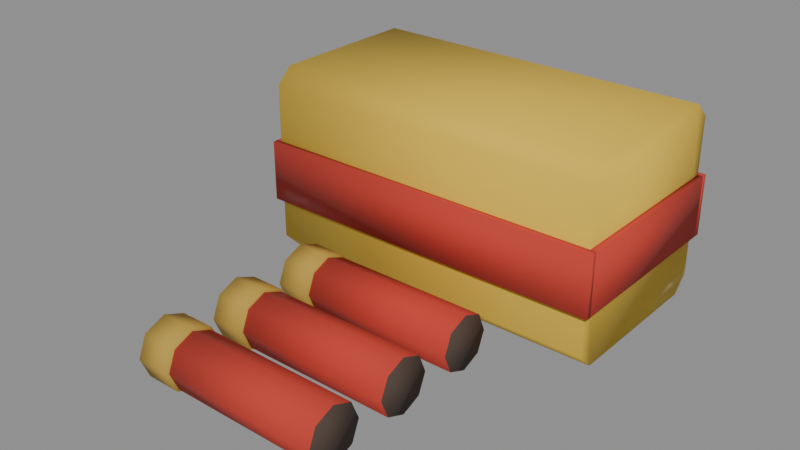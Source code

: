 # Source: ammo_box_shells.blend  (saved by Blender 5.0.119; exported with 4.5.12 LTS)
import bpy
from mathutils import Matrix  # noqa: F401  (used for matrix-valued properties, if any)

bpy.ops.wm.read_factory_settings(use_empty=True)
scene = bpy.context.scene
scene.name = 'Scene'

# ---- materials (node trees are filled in below, after node groups)
mat_palette_vcol = bpy.data.materials.new('palette_vcol')
mat_palette_vcol.diffuse_color = (1.0, 1.0, 1.0, 1.0)
mat_palette_vcol.roughness = 0.9

# ---- material node trees
mat_palette_vcol.use_nodes = True; mat_palette_vcol.node_tree.nodes.clear()
_N = mat_palette_vcol.node_tree.nodes; _L = mat_palette_vcol.node_tree.links
n0 = _N.new('ShaderNodeBsdfPrincipled'); n0.name = 'Principled BSDF'; n0.location = (-200, 100)
n0.inputs[2].default_value = 0.9
n0.inputs[27].default_value = (0.0, 0.0, 0.0, 1.0)
n1 = _N.new('ShaderNodeOutputMaterial'); n1.name = 'Material Output'; n1.location = (200, 100)
n2 = _N.new('ShaderNodeVertexColor'); n2.name = 'Color Attribute'; n2.location = (-500, 100)
n2.layer_name = 'Col'
_L.new(n0.outputs[0], n1.inputs[0])
_L.new(n2.outputs[0], n0.inputs[0])
n1.is_active_output = True

# ---- meshes
me_item = bpy.data.meshes.new('Item')
me_item.from_pydata([(-0.0845, 0.1046, 0.08645), (-0.0845, 0.09685, 0.09425), (-0.0845, 0.02145, 0.09425), (-0.0845, 0.01365, 0.08645), (-0.0845, 0.01365, 0.00845), (-0.0845, 0.02145, 0.00065), (-0.0845, 0.09685, 0.00065), (-0.0845, 0.1046, 0.00845), (0.0845, 0.1046, 0.08645), (0.0845, 0.09685, 0.09425), (0.0845, 0.02145, 0.09425), (0.0845, 0.01365, 0.08645), (0.0845, 0.01365, 0.00845), (0.0845, 0.02145, 0.00065), (0.0845, 0.09685, 0.00065), (0.0845, 0.1046, 0.00845), (-0.0871, 0.01105, 0.02873), (0.0871, 0.01105, 0.02873), (-0.0871, 0.01365, 0.02873), (0.0871, 0.01365, 0.02873), (-0.0871, 0.01105, 0.05868), (0.0871, 0.01105, 0.05868), (-0.0871, 0.01365, 0.05868), (0.0871, 0.01365, 0.05868), (-0.0871, 0.1046, 0.02873), (0.0871, 0.1046, 0.02873), (-0.0871, 0.1072, 0.02873), (0.0871, 0.1072, 0.02873), (-0.0871, 0.1046, 0.05868), (0.0871, 0.1046, 0.05868), (-0.0871, 0.1072, 0.05868), (0.0871, 0.1072, 0.05868), (-0.0871, 0.01365, 0.02873), (-0.0845, 0.01365, 0.02873), (-0.0871, 0.1046, 0.02873), (-0.0845, 0.1046, 0.02873), (-0.0871, 0.01365, 0.05868), (-0.0845, 0.01365, 0.05868), (-0.0871, 0.1046, 0.05868), (-0.0845, 0.1046, 0.05868), (0.0845, 0.01365, 0.02873), (0.0871, 0.01365, 0.02873), (0.0845, 0.1046, 0.02873), (0.0871, 0.1046, 0.02873), (0.0845, 0.01365, 0.05868), (0.0871, 0.01365, 0.05868), (0.0845, 0.1046, 0.05868), (0.0871, 0.1046, 0.05868), (-0.0455, -0.01495, 0.0286), (-0.0455, -0.02506, 0.02441), (-0.0455, -0.02925, 0.0143), (-0.0455, -0.02506, 0.004188), (-0.0455, -0.01495, 0.0), (-0.0455, -0.004838, 0.004188), (-0.0455, -0.00065, 0.0143), (-0.0455, -0.004838, 0.02441), (-0.0286, -0.01495, 0.0286), (-0.0286, -0.02506, 0.02441), (-0.0286, -0.02925, 0.0143), (-0.0286, -0.02506, 0.004188), (-0.0286, -0.01495, 0.0), (-0.0286, -0.004838, 0.004188), (-0.0286, -0.00065, 0.0143), (-0.0286, -0.004838, 0.02441), (-0.0286, -0.01495, 0.02756), (-0.0286, -0.02433, 0.02368), (-0.0286, -0.02821, 0.0143), (-0.0286, -0.02433, 0.004924), (-0.0286, -0.01495, 0.00104), (-0.0286, -0.005574, 0.004924), (-0.0286, -0.00169, 0.0143), (-0.0286, -0.005574, 0.02368), (0.0468, -0.01495, 0.02756), (0.0468, -0.02433, 0.02368), (0.0468, -0.02821, 0.0143), (0.0468, -0.02433, 0.004924), (0.0468, -0.01495, 0.00104), (0.0468, -0.005574, 0.004924), (0.0468, -0.00169, 0.0143), (0.0468, -0.005574, 0.02368), (-0.0455, -0.05395, 0.0286), (-0.0455, -0.06406, 0.02441), (-0.0455, -0.06825, 0.0143), (-0.0455, -0.06406, 0.004188), (-0.0455, -0.05395, 0.0), (-0.0455, -0.04384, 0.004188), (-0.0455, -0.03965, 0.0143), (-0.0455, -0.04384, 0.02441), (-0.0286, -0.05395, 0.0286), (-0.0286, -0.06406, 0.02441), (-0.0286, -0.06825, 0.0143), (-0.0286, -0.06406, 0.004188), (-0.0286, -0.05395, 0.0), (-0.0286, -0.04384, 0.004188), (-0.0286, -0.03965, 0.0143), (-0.0286, -0.04384, 0.02441), (-0.0286, -0.05395, 0.02756), (-0.0286, -0.06333, 0.02368), (-0.0286, -0.06721, 0.0143), (-0.0286, -0.06333, 0.004924), (-0.0286, -0.05395, 0.00104), (-0.0286, -0.04457, 0.004924), (-0.0286, -0.04069, 0.0143), (-0.0286, -0.04457, 0.02368), (0.0468, -0.05395, 0.02756), (0.0468, -0.06333, 0.02368), (0.0468, -0.06721, 0.0143), (0.0468, -0.06333, 0.004924), (0.0468, -0.05395, 0.00104), (0.0468, -0.04457, 0.004924), (0.0468, -0.04069, 0.0143), (0.0468, -0.04457, 0.02368), (-0.0455, -0.09295, 0.0286), (-0.0455, -0.1031, 0.02441), (-0.0455, -0.1072, 0.0143), (-0.0455, -0.1031, 0.004188), (-0.0455, -0.09295, 0.0), (-0.0455, -0.08284, 0.004188), (-0.0455, -0.07865, 0.0143), (-0.0455, -0.08284, 0.02441), (-0.0286, -0.09295, 0.0286), (-0.0286, -0.1031, 0.02441), (-0.0286, -0.1072, 0.0143), (-0.0286, -0.1031, 0.004188), (-0.0286, -0.09295, 0.0), (-0.0286, -0.08284, 0.004188), (-0.0286, -0.07865, 0.0143), (-0.0286, -0.08284, 0.02441), (-0.0286, -0.09295, 0.02756), (-0.0286, -0.1023, 0.02368), (-0.0286, -0.1062, 0.0143), (-0.0286, -0.1023, 0.004924), (-0.0286, -0.09295, 0.00104), (-0.0286, -0.08357, 0.004924), (-0.0286, -0.07969, 0.0143), (-0.0286, -0.08357, 0.02368), (0.0468, -0.09295, 0.02756), (0.0468, -0.1023, 0.02368), (0.0468, -0.1062, 0.0143), (0.0468, -0.1023, 0.004924), (0.0468, -0.09295, 0.00104), (0.0468, -0.08357, 0.004924), (0.0468, -0.07969, 0.0143), (0.0468, -0.08357, 0.02368)], [], [(0, 1, 9, 8), (1, 2, 10, 9), (2, 3, 11, 10), (3, 4, 12, 11), (4, 5, 13, 12), (5, 6, 14, 13), (6, 7, 15, 14), (7, 0, 8, 15), (7, 6, 5, 4, 3, 2, 1, 0), (8, 9, 10, 11, 12, 13, 14, 15), (16, 18, 19, 17), (20, 21, 23, 22), (16, 17, 21, 20), (18, 22, 23, 19), (16, 20, 22, 18), (17, 19, 23, 21), (24, 26, 27, 25), (28, 29, 31, 30), (24, 25, 29, 28), (26, 30, 31, 27), (24, 28, 30, 26), (25, 27, 31, 29), (32, 34, 35, 33), (36, 37, 39, 38), (32, 33, 37, 36), (34, 38, 39, 35), (32, 36, 38, 34), (33, 35, 39, 37), (40, 42, 43, 41), (44, 45, 47, 46), (40, 41, 45, 44), (42, 46, 47, 43), (40, 44, 46, 42), (41, 43, 47, 45), (48, 49, 57, 56), (49, 50, 58, 57), (50, 51, 59, 58), (51, 52, 60, 59), (52, 53, 61, 60), (53, 54, 62, 61), (54, 55, 63, 62), (55, 48, 56, 63), (55, 54, 53, 52, 51, 50, 49, 48), (56, 57, 58, 59, 60, 61, 62, 63), (64, 65, 73, 72), (65, 66, 74, 73), (66, 67, 75, 74), (67, 68, 76, 75), (68, 69, 77, 76), (69, 70, 78, 77), (70, 71, 79, 78), (71, 64, 72, 79), (71, 70, 69, 68, 67, 66, 65, 64), (72, 73, 74, 75, 76, 77, 78, 79), (80, 81, 89, 88), (81, 82, 90, 89), (82, 83, 91, 90), (83, 84, 92, 91), (84, 85, 93, 92), (85, 86, 94, 93), (86, 87, 95, 94), (87, 80, 88, 95), (87, 86, 85, 84, 83, 82, 81, 80), (88, 89, 90, 91, 92, 93, 94, 95), (96, 97, 105, 104), (97, 98, 106, 105), (98, 99, 107, 106), (99, 100, 108, 107), (100, 101, 109, 108), (101, 102, 110, 109), (102, 103, 111, 110), (103, 96, 104, 111), (103, 102, 101, 100, 99, 98, 97, 96), (104, 105, 106, 107, 108, 109, 110, 111), (112, 113, 121, 120), (113, 114, 122, 121), (114, 115, 123, 122), (115, 116, 124, 123), (116, 117, 125, 124), (117, 118, 126, 125), (118, 119, 127, 126), (119, 112, 120, 127), (119, 118, 117, 116, 115, 114, 113, 112), (120, 121, 122, 123, 124, 125, 126, 127), (128, 129, 137, 136), (129, 130, 138, 137), (130, 131, 139, 138), (131, 132, 140, 139), (132, 133, 141, 140), (133, 134, 142, 141), (134, 135, 143, 142), (135, 128, 136, 143), (135, 134, 133, 132, 131, 130, 129, 128), (136, 137, 138, 139, 140, 141, 142, 143)])
me_item.polygons.foreach_set('use_smooth', [True] * 94)
_k = set([(0, 1), (0, 7), (0, 8), (1, 2), (1, 9), (2, 3), (2, 10), (3, 4), (3, 11), (4, 5), (4, 12), (5, 6), (5, 13), (6, 7), (6, 14), (7, 15), (8, 9), (8, 15), (9, 10), (10, 11), (11, 12), (12, 13), (13, 14), (14, 15), (16, 17), (16, 18), (16, 20), (17, 19), (17, 21), (18, 19), (18, 22), (19, 23), (20, 21), (20, 22), (21, 23), (22, 23), (24, 25), (24, 26), (24, 28), (25, 27), (25, 29), (26, 27), (26, 30), (27, 31), (28, 29), (28, 30), (29, 31), (30, 31), (32, 33), (32, 34), (32, 36), (33, 35), (33, 37), (34, 35), (34, 38), (35, 39), (36, 37), (36, 38), (37, 39), (38, 39), (40, 41), (40, 42), (40, 44), (41, 43), (41, 45), (42, 43), (42, 46), (43, 47), (44, 45), (44, 46), (45, 47), (46, 47), (48, 49), (48, 55), (48, 56), (49, 50), (49, 57), (50, 51), (50, 58), (51, 52), (51, 59), (52, 53), (52, 60), (53, 54), (53, 61), (54, 55), (54, 62), (55, 63), (56, 57), (56, 63), (57, 58), (58, 59), (59, 60), (60, 61), (61, 62), (62, 63), (64, 65), (64, 71), (64, 72), (65, 66), (65, 73), (66, 67), (66, 74), (67, 68), (67, 75), (68, 69), (68, 76), (69, 70), (69, 77), (70, 71), (70, 78), (71, 79), (72, 73), (72, 79), (73, 74), (74, 75), (75, 76), (76, 77), (77, 78), (78, 79), (80, 81), (80, 87), (80, 88), (81, 82), (81, 89), (82, 83), (82, 90), (83, 84), (83, 91), (84, 85), (84, 92), (85, 86), (85, 93), (86, 87), (86, 94), (87, 95), (88, 89), (88, 95), (89, 90), (90, 91), (91, 92), (92, 93), (93, 94), (94, 95), (96, 97), (96, 103), (96, 104), (97, 98), (97, 105), (98, 99), (98, 106), (99, 100), (99, 107), (100, 101), (100, 108), (101, 102), (101, 109), (102, 103), (102, 110), (103, 111), (104, 105), (104, 111), (105, 106), (106, 107), (107, 108), (108, 109), (109, 110), (110, 111), (112, 113), (112, 119), (112, 120), (113, 114), (113, 121), (114, 115), (114, 122), (115, 116), (115, 123), (116, 117), (116, 124), (117, 118), (117, 125), (118, 119), (118, 126), (119, 127), (120, 121), (120, 127), (121, 122), (122, 123), (123, 124), (124, 125), (125, 126), (126, 127), (128, 129), (128, 135), (128, 136), (129, 130), (129, 137), (130, 131), (130, 138), (131, 132), (131, 139), (132, 133), (132, 140), (133, 134), (133, 141), (134, 135), (134, 142), (135, 143), (136, 137), (136, 143), (137, 138), (138, 139), (139, 140), (140, 141), (141, 142), (142, 143)])
me_item.attributes.new('sharp_edge', 'BOOLEAN', 'EDGE').data.foreach_set('value', [ (min(e.vertices), max(e.vertices)) in _k for e in me_item.edges])
_ca = me_item.color_attributes.new('Col', 'FLOAT_COLOR', 'CORNER')
_ca.data.foreach_set('color', [0.7471, 0.4882, 0.0451, 1.0, 0.7471, 0.4882, 0.0451, 1.0, 0.7471, 0.4882, 0.0451, 1.0, 0.7471, 0.4882, 0.0451, 1.0, 0.7471, 0.4882, 0.0451, 1.0, 0.7471, 0.4882, 0.0451, 1.0, 0.7471, 0.4882, 0.0451, 1.0, 0.7471, 0.4882, 0.0451, 1.0, 0.7471, 0.4882, 0.0451, 1.0, 0.7471, 0.4882, 0.0451, 1.0, 0.7471, 0.4882, 0.0451, 1.0, 0.7471, 0.4882, 0.0451, 1.0, 0.7471, 0.4882, 0.0451, 0.9583, 0.7471, 0.4882, 0.0451, 0.5208, 0.7471, 0.4882, 0.0451, 0.5208, 0.7471, 0.4882, 0.0451, 0.9792, 0.7471, 0.4882, 0.0451, 0.1667, 0.7471, 0.4882, 0.0451, 0.08333, 0.7471, 0.4882, 0.0451, 0.08333, 0.7471, 0.4882, 0.0451, 0.125, 0.7471, 0.4882, 0.0451, 1.0, 0.7471, 0.4882, 0.0451, 1.0, 0.7471, 0.4882, 0.0451, 1.0, 0.7471, 0.4882, 0.0451, 1.0, 0.7471, 0.4882, 0.0451, 0.1458, 0.7471, 0.4882, 0.0451, 0.1875, 0.7471, 0.4882, 0.0451, 0.2083, 0.7471, 0.4882, 0.0451, 0.1042, 0.7471, 0.4882, 0.0451, 0.625, 0.7471, 0.4882, 0.0451, 1.0, 0.7471, 0.4882, 0.0451, 1.0, 0.7471, 0.4882, 0.0451, 0.625, 0.7471, 0.4882, 0.0451, 0.625, 0.7471, 0.4882, 0.0451, 0.625, 0.7471, 0.4882, 0.0451, 0.6042, 0.7471, 0.4882, 0.0451, 0.6667, 0.7471, 0.4882, 0.0451, 1.0, 0.7471, 0.4882, 0.0451, 1.0, 0.7471, 0.4882, 0.0451, 1.0, 0.7471, 0.4882, 0.0451, 1.0, 0.7471, 0.4882, 0.0451, 1.0, 0.7471, 0.4882, 0.0451, 1.0, 0.7471, 0.4882, 0.0451, 1.0, 0.7471, 0.4882, 0.0451, 1.0, 0.7471, 0.4882, 0.0451, 0.6458, 0.7471, 0.4882, 0.0451, 0.5833, 0.7471, 0.4882, 0.0451, 0.6042, 0.7471, 0.4882, 0.0451, 0.6458, 0.5275, 0.04118, 0.02549, 0.04167, 0.5275, 0.04118, 0.02549, 0.04167, 0.5275, 0.04118, 0.02549, 0.0625, 0.5275, 0.04118, 0.02549, 0.02083, 0.5275, 0.04118, 0.02549, 0.5208, 0.5275, 0.04118, 0.02549, 0.5417, 0.5275, 0.04118, 0.02549, 0.5, 0.5275, 0.04118, 0.02549, 0.5, 0.5275, 0.04118, 0.02549, 0.6875, 0.5275, 0.04118, 0.02549, 0.6667, 0.5275, 0.04118, 0.02549, 0.8542, 0.5275, 0.04118, 0.02549, 0.8542, 0.5275, 0.04118, 0.02549, 0.4167, 0.5275, 0.04118, 0.02549, 0.4375, 0.5275, 0.04118, 0.02549, 0.4167, 0.5275, 0.04118, 0.02549, 0.3958, 0.5275, 0.04118, 0.02549, 0.7708, 0.5275, 0.04118, 0.02549, 0.9167, 0.5275, 0.04118, 0.02549, 0.8958, 0.5275, 0.04118, 0.02549, 0.7708, 0.5275, 0.04118, 0.02549, 0.75, 0.5275, 0.04118, 0.02549, 0.75, 0.5275, 0.04118, 0.02549, 0.9167, 0.5275, 0.04118, 0.02549, 0.9167, 0.5275, 0.04118, 0.02549, 0.04167, 0.5275, 0.04118, 0.02549, 0.04167, 0.5275, 0.04118, 0.02549, 0.0625, 0.5275, 0.04118, 0.02549, 0.0625, 0.5275, 0.04118, 0.02549, 0.5208, 0.5275, 0.04118, 0.02549, 0.5, 0.5275, 0.04118, 0.02549, 0.5417, 0.5275, 0.04118, 0.02549, 0.5208, 0.5275, 0.04118, 0.02549, 0.4375, 0.5275, 0.04118, 0.02549, 0.3958, 0.5275, 0.04118, 0.02549, 0.4375, 0.5275, 0.04118, 0.02549, 0.4167, 0.5275, 0.04118, 0.02549, 0.75, 0.5275, 0.04118, 0.02549, 0.8958, 0.5275, 0.04118, 0.02549, 0.9167, 0.5275, 0.04118, 0.02549, 0.7708, 0.5275, 0.04118, 0.02549, 0.75, 0.5275, 0.04118, 0.02549, 0.8958, 0.5275, 0.04118, 0.02549, 0.9167, 0.5275, 0.04118, 0.02549, 0.75, 0.5275, 0.04118, 0.02549, 0.75, 0.5275, 0.04118, 0.02549, 0.75, 0.5275, 0.04118, 0.02549, 0.875, 0.5275, 0.04118, 0.02549, 0.875, 0.5275, 0.04118, 0.02549, 0.0625, 0.5275, 0.04118, 0.02549, 0.0625, 0.5275, 0.04118, 0.02549, 0.0625, 0.5275, 0.04118, 0.02549, 0.0625, 0.5275, 0.04118, 0.02549, 0.5417, 0.5275, 0.04118, 0.02549, 0.5208, 0.5275, 0.04118, 0.02549, 0.5, 0.5275, 0.04118, 0.02549, 0.5625, 0.5275, 0.04118, 0.02549, 0.0, 0.5275, 0.04118, 0.02549, 0.0, 0.5275, 0.04118, 0.02549, 0.0, 0.5275, 0.04118, 0.02549, 0.0, 0.5275, 0.04118, 0.02549, 0.0, 0.5275, 0.04118, 0.02549, 0.0, 0.5275, 0.04118, 0.02549, 0.0, 0.5275, 0.04118, 0.02549, 0.0, 0.5275, 0.04118, 0.02549, 0.75, 0.5275, 0.04118, 0.02549, 0.8958, 0.5275, 0.04118, 0.02549, 0.9167, 0.5275, 0.04118, 0.02549, 0.75, 0.5275, 0.04118, 0.02549, 0.375, 0.5275, 0.04118, 0.02549, 0.3958, 0.5275, 0.04118, 0.02549, 0.4167, 0.5275, 0.04118, 0.02549, 0.3542, 0.5275, 0.04118, 0.02549, 0.04167, 0.5275, 0.04118, 0.02549, 0.04167, 0.5275, 0.04118, 0.02549, 0.0625, 0.5275, 0.04118, 0.02549, 0.0625, 0.5275, 0.04118, 0.02549, 0.5, 0.5275, 0.04118, 0.02549, 0.5417, 0.5275, 0.04118, 0.02549, 0.5625, 0.5275, 0.04118, 0.02549, 0.4792, 0.5275, 0.04118, 0.02549, 0.0, 0.5275, 0.04118, 0.02549, 0.0, 0.5275, 0.04118, 0.02549, 0.0, 0.5275, 0.04118, 0.02549, 0.0, 0.5275, 0.04118, 0.02549, 0.0, 0.5275, 0.04118, 0.02549, 0.0, 0.5275, 0.04118, 0.02549, 0.0, 0.5275, 0.04118, 0.02549, 0.0, 0.5275, 0.04118, 0.02549, 0.3958, 0.5275, 0.04118, 0.02549, 0.375, 0.5275, 0.04118, 0.02549, 0.4167, 0.5275, 0.04118, 0.02549, 0.4167, 0.5275, 0.04118, 0.02549, 0.7917, 0.5275, 0.04118, 0.02549, 0.7708, 0.5275, 0.04118, 0.02549, 0.9167, 0.5275, 0.04118, 0.02549, 0.9167, 0.4804, 0.3078, 0.04902, 0.9167, 0.4804, 0.3078, 0.04902, 0.9167, 0.4804, 0.3078, 0.04902, 0.9167, 0.4804, 0.3078, 0.04902, 0.875, 0.4804, 0.3078, 0.04902, 0.7292, 0.4804, 0.3078, 0.04902, 0.5625, 0.4804, 0.3078, 0.04902, 0.4583, 0.4804, 0.3078, 0.04902, 0.625, 0.4804, 0.3078, 0.04902, 0.1875, 0.4804, 0.3078, 0.04902, 0.1667, 0.4804, 0.3078, 0.04902, 0.08333, 0.4804, 0.3078, 0.04902, 0.08333, 0.4804, 0.3078, 0.04902, 0.02083, 0.4804, 0.3078, 0.04902, 0.9583, 0.4804, 0.3078, 0.04902, 0.9792, 0.4804, 0.3078, 0.04902, 0.0, 0.4804, 0.3078, 0.04902, 0.9583, 0.4804, 0.3078, 0.04902, 0.0, 0.4804, 0.3078, 0.04902, 0.0, 0.4804, 0.3078, 0.04902, 0.9792, 0.4804, 0.3078, 0.04902, 0.0, 0.4804, 0.3078, 0.04902, 0.0, 0.4804, 0.3078, 0.04902, 0.0, 0.4804, 0.3078, 0.04902, 0.0, 0.4804, 0.3078, 0.04902, 0.1042, 0.4804, 0.3078, 0.04902, 0.125, 0.4804, 0.3078, 0.04902, 0.1458, 0.4804, 0.3078, 0.04902, 0.1042, 0.4804, 0.3078, 0.04902, 0.5, 0.4804, 0.3078, 0.04902, 0.5625, 0.4804, 0.3078, 0.04902, 0.5417, 0.4804, 0.3078, 0.04902, 0.5, 0.4804, 0.3078, 0.04902, 0.4792, 0.4804, 0.3078, 0.04902, 0.4375, 0.4804, 0.3078, 0.04902, 0.3958, 0.4804, 0.3078, 0.04902, 0.4375, 0.4804, 0.3078, 0.04902, 0.4792, 0.4804, 0.3078, 0.04902, 0.5625, 0.4804, 0.3078, 0.04902, 0.5833, 0.4804, 0.3078, 0.04902, 0.5208, 0.4804, 0.3078, 0.04902, 0.0, 0.4804, 0.3078, 0.04902, 0.0, 0.4804, 0.3078, 0.04902, 0.0, 0.4804, 0.3078, 0.04902, 0.0, 0.4804, 0.3078, 0.04902, 0.0, 0.4804, 0.3078, 0.04902, 0.0, 0.4804, 0.3078, 0.04902, 0.0, 0.4804, 0.3078, 0.04902, 0.0, 0.5275, 0.04118, 0.02549, 0.875, 0.5275, 0.04118, 0.02549, 0.875, 0.5275, 0.04118, 0.02549, 0.875, 0.5275, 0.04118, 0.02549, 0.875, 0.5275, 0.04118, 0.02549, 0.625, 0.5275, 0.04118, 0.02549, 0.4792, 0.5275, 0.04118, 0.02549, 0.5, 0.5275, 0.04118, 0.02549, 0.6458, 0.5275, 0.04118, 0.02549, 0.0625, 0.5275, 0.04118, 0.02549, 0.04167, 0.5275, 0.04118, 0.02549, 0.125, 0.5275, 0.04118, 0.02549, 0.1042, 0.5275, 0.04118, 0.02549, 0.0, 0.5275, 0.04118, 0.02549, 0.9792, 0.5275, 0.04118, 0.02549, 0.9792, 0.5275, 0.04118, 0.02549, 0.02083, 0.5275, 0.04118, 0.02549, 0.9583, 0.5275, 0.04118, 0.02549, 0.0, 0.5275, 0.04118, 0.02549, 0.0, 0.5275, 0.04118, 0.02549, 0.9583, 0.5275, 0.04118, 0.02549, 0.0, 0.5275, 0.04118, 0.02549, 0.0, 0.5275, 0.04118, 0.02549, 0.0, 0.5275, 0.04118, 0.02549, 0.0, 0.5275, 0.04118, 0.02549, 0.125, 0.5275, 0.04118, 0.02549, 0.125, 0.5275, 0.04118, 0.02549, 0.1042, 0.5275, 0.04118, 0.02549, 0.08333, 0.5275, 0.04118, 0.02549, 0.4792, 0.5275, 0.04118, 0.02549, 0.5625, 0.5275, 0.04118, 0.02549, 0.5625, 0.5275, 0.04118, 0.02549, 0.4792, 0.5275, 0.04118, 0.02549, 0.0, 0.5275, 0.04118, 0.02549, 0.0, 0.5275, 0.04118, 0.02549, 0.0, 0.5275, 0.04118, 0.02549, 0.0, 0.5275, 0.04118, 0.02549, 0.0, 0.5275, 0.04118, 0.02549, 0.0, 0.5275, 0.04118, 0.02549, 0.0, 0.5275, 0.04118, 0.02549, 0.0, 0.06863, 0.0451, 0.03333, 0.5625, 0.06863, 0.0451, 0.03333, 0.5417, 0.06863, 0.0451, 0.03333, 0.5417, 0.06863, 0.0451, 0.03333, 0.4583, 0.06863, 0.0451, 0.03333, 0.4583, 0.06863, 0.0451, 0.03333, 0.4167, 0.06863, 0.0451, 0.03333, 0.4583, 0.06863, 0.0451, 0.03333, 0.5208, 0.4804, 0.3078, 0.04902, 1.0, 0.4804, 0.3078, 0.04902, 0.9583, 0.4804, 0.3078, 0.04902, 0.9375, 0.4804, 0.3078, 0.04902, 0.9375, 0.4804, 0.3078, 0.04902, 0.7292, 0.4804, 0.3078, 0.04902, 0.6042, 0.4804, 0.3078, 0.04902, 0.4583, 0.4804, 0.3078, 0.04902, 0.6667, 0.4804, 0.3078, 0.04902, 0.1875, 0.4804, 0.3078, 0.04902, 0.1875, 0.4804, 0.3078, 0.04902, 0.08333, 0.4804, 0.3078, 0.04902, 0.0625, 0.4804, 0.3078, 0.04902, 0.02083, 0.4804, 0.3078, 0.04902, 0.9583, 0.4804, 0.3078, 0.04902, 0.9583, 0.4804, 0.3078, 0.04902, 0.0, 0.4804, 0.3078, 0.04902, 0.9792, 0.4804, 0.3078, 0.04902, 0.02083, 0.4804, 0.3078, 0.04902, 0.02083, 0.4804, 0.3078, 0.04902, 0.9792, 0.4804, 0.3078, 0.04902, 0.1042, 0.4804, 0.3078, 0.04902, 0.0625, 0.4804, 0.3078, 0.04902, 0.08333, 0.4804, 0.3078, 0.04902, 0.04167, 0.4804, 0.3078, 0.04902, 0.3958, 0.4804, 0.3078, 0.04902, 0.5, 0.4804, 0.3078, 0.04902, 0.4167, 0.4804, 0.3078, 0.04902, 0.3958, 0.4804, 0.3078, 0.04902, 0.7917, 0.4804, 0.3078, 0.04902, 0.8542, 0.4804, 0.3078, 0.04902, 0.875, 0.4804, 0.3078, 0.04902, 0.7917, 0.4804, 0.3078, 0.04902, 0.625, 0.4804, 0.3078, 0.04902, 0.5625, 0.4804, 0.3078, 0.04902, 0.5208, 0.4804, 0.3078, 0.04902, 0.5, 0.4804, 0.3078, 0.04902, 0.5417, 0.4804, 0.3078, 0.04902, 0.6042, 0.4804, 0.3078, 0.04902, 0.6667, 0.4804, 0.3078, 0.04902, 0.6667, 0.4804, 0.3078, 0.04902, 0.0, 0.4804, 0.3078, 0.04902, 0.0, 0.4804, 0.3078, 0.04902, 0.0, 0.4804, 0.3078, 0.04902, 0.0, 0.4804, 0.3078, 0.04902, 0.0, 0.4804, 0.3078, 0.04902, 0.0, 0.4804, 0.3078, 0.04902, 0.0, 0.4804, 0.3078, 0.04902, 0.0, 0.5275, 0.04118, 0.02549, 0.9792, 0.5275, 0.04118, 0.02549, 0.9583, 0.5275, 0.04118, 0.02549, 0.9792, 0.5275, 0.04118, 0.02549, 0.9792, 0.5275, 0.04118, 0.02549, 0.6458, 0.5275, 0.04118, 0.02549, 0.4583, 0.5275, 0.04118, 0.02549, 0.5208, 0.5275, 0.04118, 0.02549, 0.6667, 0.5275, 0.04118, 0.02549, 0.08333, 0.5275, 0.04118, 0.02549, 0.08333, 0.5275, 0.04118, 0.02549, 0.08333, 0.5275, 0.04118, 0.02549, 0.125, 0.5275, 0.04118, 0.02549, 0.0, 0.5275, 0.04118, 0.02549, 0.9583, 0.5275, 0.04118, 0.02549, 0.9792, 0.5275, 0.04118, 0.02549, 0.0, 0.5275, 0.04118, 0.02549, 0.9583, 0.5275, 0.04118, 0.02549, 0.0, 0.5275, 0.04118, 0.02549, 0.0, 0.5275, 0.04118, 0.02549, 0.9583, 0.5275, 0.04118, 0.02549, 0.02083, 0.5275, 0.04118, 0.02549, 0.08333, 0.5275, 0.04118, 0.02549, 0.08333, 0.5275, 0.04118, 0.02549, 0.1042, 0.5275, 0.04118, 0.02549, 0.3542, 0.5275, 0.04118, 0.02549, 0.4167, 0.5275, 0.04118, 0.02549, 0.4375, 0.5275, 0.04118, 0.02549, 0.4167, 0.5275, 0.04118, 0.02549, 0.7708, 0.5275, 0.04118, 0.02549, 0.875, 0.5275, 0.04118, 0.02549, 0.8542, 0.5275, 0.04118, 0.02549, 0.7917, 0.5275, 0.04118, 0.02549, 0.0, 0.5275, 0.04118, 0.02549, 0.0, 0.5275, 0.04118, 0.02549, 0.0, 0.5275, 0.04118, 0.02549, 0.0, 0.5275, 0.04118, 0.02549, 0.0, 0.5275, 0.04118, 0.02549, 0.0, 0.5275, 0.04118, 0.02549, 0.0, 0.5275, 0.04118, 0.02549, 0.0, 0.06863, 0.0451, 0.03333, 0.6667, 0.06863, 0.0451, 0.03333, 0.6667, 0.06863, 0.0451, 0.03333, 0.5833, 0.06863, 0.0451, 0.03333, 0.5417, 0.06863, 0.0451, 0.03333, 0.5625, 0.06863, 0.0451, 0.03333, 0.5417, 0.06863, 0.0451, 0.03333, 0.5417, 0.06863, 0.0451, 0.03333, 0.6042, 0.4804, 0.3078, 0.04902, 1.0, 0.4804, 0.3078, 0.04902, 1.0, 0.4804, 0.3078, 0.04902, 1.0, 0.4804, 0.3078, 0.04902, 1.0, 0.4804, 0.3078, 0.04902, 0.8333, 0.4804, 0.3078, 0.04902, 0.7917, 0.4804, 0.3078, 0.04902, 0.7708, 0.4804, 0.3078, 0.04902, 0.8333, 0.4804, 0.3078, 0.04902, 0.375, 0.4804, 0.3078, 0.04902, 0.3333, 0.4804, 0.3078, 0.04902, 0.3333, 0.4804, 0.3078, 0.04902, 0.3958, 0.4804, 0.3078, 0.04902, 0.04167, 0.4804, 0.3078, 0.04902, 0.9792, 0.4804, 0.3078, 0.04902, 0.9792, 0.4804, 0.3078, 0.04902, 0.04167, 0.4804, 0.3078, 0.04902, 0.9583, 0.4804, 0.3078, 0.04902, 0.02083, 0.4804, 0.3078, 0.04902, 0.0, 0.4804, 0.3078, 0.04902, 0.9583, 0.4804, 0.3078, 0.04902, 0.1458, 0.4804, 0.3078, 0.04902, 0.1458, 0.4804, 0.3078, 0.04902, 0.0625, 0.4804, 0.3078, 0.04902, 0.0625, 0.4804, 0.3078, 0.04902, 0.6042, 0.4804, 0.3078, 0.04902, 0.7083, 0.4804, 0.3078, 0.04902, 0.6458, 0.4804, 0.3078, 0.04902, 0.4375, 0.4804, 0.3078, 0.04902, 0.9792, 0.4804, 0.3078, 0.04902, 1.0, 0.4804, 0.3078, 0.04902, 0.9792, 0.4804, 0.3078, 0.04902, 0.9583, 0.4804, 0.3078, 0.04902, 0.7083, 0.4804, 0.3078, 0.04902, 0.5833, 0.4804, 0.3078, 0.04902, 0.5833, 0.4804, 0.3078, 0.04902, 0.5208, 0.4804, 0.3078, 0.04902, 0.5417, 0.4804, 0.3078, 0.04902, 0.625, 0.4804, 0.3078, 0.04902, 0.6667, 0.4804, 0.3078, 0.04902, 0.6875, 0.4804, 0.3078, 0.04902, 0.0, 0.4804, 0.3078, 0.04902, 0.0, 0.4804, 0.3078, 0.04902, 0.0, 0.4804, 0.3078, 0.04902, 0.0, 0.4804, 0.3078, 0.04902, 0.0, 0.4804, 0.3078, 0.04902, 0.0, 0.4804, 0.3078, 0.04902, 0.0, 0.4804, 0.3078, 0.04902, 0.0, 0.5275, 0.04118, 0.02549, 1.0, 0.5275, 0.04118, 0.02549, 1.0, 0.5275, 0.04118, 0.02549, 1.0, 0.5275, 0.04118, 0.02549, 1.0, 0.5275, 0.04118, 0.02549, 0.875, 0.5275, 0.04118, 0.02549, 0.7917, 0.5275, 0.04118, 0.02549, 0.7917, 0.5275, 0.04118, 0.02549, 0.8333, 0.5275, 0.04118, 0.02549, 0.3958, 0.5275, 0.04118, 0.02549, 0.3958, 0.5275, 0.04118, 0.02549, 0.375, 0.5275, 0.04118, 0.02549, 0.375, 0.5275, 0.04118, 0.02549, 0.0625, 0.5275, 0.04118, 0.02549, 0.9583, 0.5275, 0.04118, 0.02549, 0.9583, 0.5275, 0.04118, 0.02549, 0.04167, 0.5275, 0.04118, 0.02549, 0.9792, 0.5275, 0.04118, 0.02549, 0.0, 0.5275, 0.04118, 0.02549, 0.0, 0.5275, 0.04118, 0.02549, 0.9792, 0.5275, 0.04118, 0.02549, 0.04167, 0.5275, 0.04118, 0.02549, 0.0625, 0.5275, 0.04118, 0.02549, 0.1458, 0.5275, 0.04118, 0.02549, 0.1042, 0.5275, 0.04118, 0.02549, 0.4583, 0.5275, 0.04118, 0.02549, 0.625, 0.5275, 0.04118, 0.02549, 0.6875, 0.5275, 0.04118, 0.02549, 0.5417, 0.5275, 0.04118, 0.02549, 0.9583, 0.5275, 0.04118, 0.02549, 0.9583, 0.5275, 0.04118, 0.02549, 1.0, 0.5275, 0.04118, 0.02549, 0.9583, 0.5275, 0.04118, 0.02549, 0.0, 0.5275, 0.04118, 0.02549, 0.0, 0.5275, 0.04118, 0.02549, 0.0, 0.5275, 0.04118, 0.02549, 0.0, 0.5275, 0.04118, 0.02549, 0.0, 0.5275, 0.04118, 0.02549, 0.0, 0.5275, 0.04118, 0.02549, 0.0, 0.5275, 0.04118, 0.02549, 0.0, 0.06863, 0.0451, 0.03333, 0.6875, 0.06863, 0.0451, 0.03333, 0.6458, 0.06863, 0.0451, 0.03333, 0.625, 0.06863, 0.0451, 0.03333, 0.5417, 0.06863, 0.0451, 0.03333, 0.5208, 0.06863, 0.0451, 0.03333, 0.5625, 0.06863, 0.0451, 0.03333, 0.6042, 0.06863, 0.0451, 0.03333, 0.6875])
me_item.materials.append(mat_palette_vcol)
me_item.update()

# ---- objects
ob_item = bpy.data.objects.new('Item', me_item)

# ---- transforms, parenting, visibility, modifiers, constraints
ob_item.location = (0.0, 0.0, 0.0)

# ---- collection membership
scene.collection.objects.link(ob_item)

# ---- scene / render settings (as saved in the file)
scene.frame_start = 1; scene.frame_end = 250; scene.frame_set(1)
scene.render.engine = 'BLENDER_EEVEE_NEXT'
scene.render.bake_bias = 0.0
scene.render.bake_samples = 0
scene.cycles.sampling_pattern = 'TABULATED_SOBOL'
scene.eevee.use_volume_custom_range = False
bpy.context.view_layer.update()

# ---- added for rendering (the .blend has no active camera and no usable light): camera, sun + grey world if the file has none
cam_auto = bpy.data.cameras.new('AutoCamera')
cam_auto.lens = 50.0
cam_auto.sensor_width = 36.0
cam_auto.clip_end = 1000.0
ob_auto_camera = bpy.data.objects.new('AutoCamera', cam_auto)
scene.collection.objects.link(ob_auto_camera)
ob_auto_camera.location = (0.270126, -0.324151, 0.263226)
ob_auto_camera.rotation_euler = (1.09748, -7.21219e-08, 0.694738)
scene.camera = ob_auto_camera
light_auto_sun = bpy.data.lights.new('AutoSun', 'SUN')
light_auto_sun.energy = 3.0
light_auto_sun.angle = 0.0523599
ob_auto_sun = bpy.data.objects.new('AutoSun', light_auto_sun)
scene.collection.objects.link(ob_auto_sun)
ob_auto_sun.rotation_euler = (0.872665, 0.174533, 0.523599)
if scene.world is None:
    world_auto = bpy.data.worlds.new('AutoWorld')
    world_auto.color = (0.3, 0.3, 0.3)
    scene.world = world_auto
bpy.context.view_layer.update()
